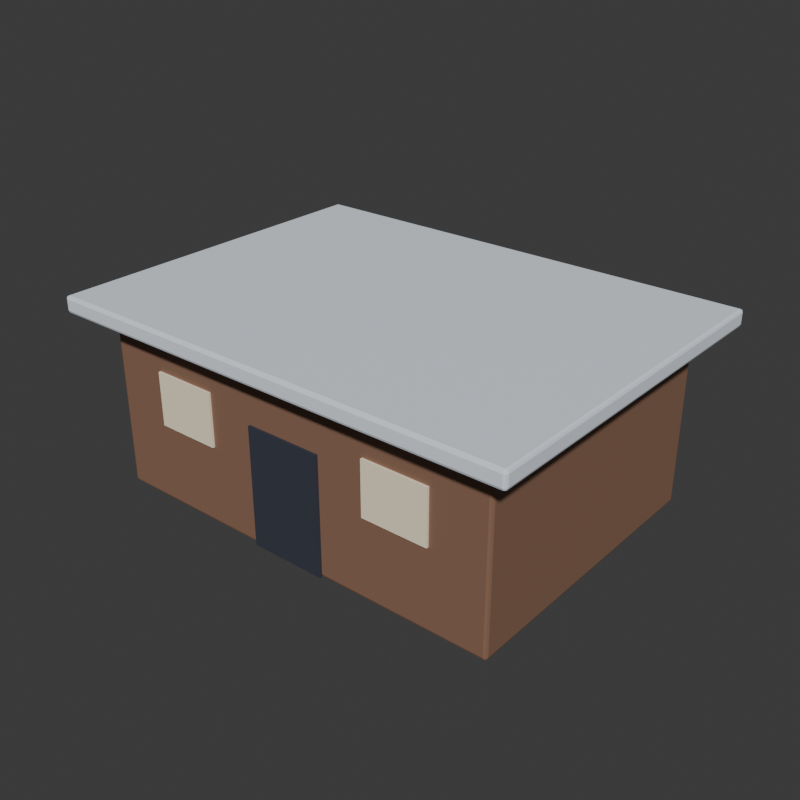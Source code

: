 # Source: Hut.blend  (saved by Blender 5.2.45; exported with 4.5.12 LTS)
import bpy
from mathutils import Matrix  # noqa: F401  (used for matrix-valued properties, if any)

bpy.ops.wm.read_factory_settings(use_empty=True)
scene = bpy.context.scene
scene.name = 'Scene'

# ---- collections
col_collection = bpy.data.collections.new('Collection'); scene.collection.children.link(col_collection)

# ---- materials (node trees are filled in below, after node groups)
mat_wood = bpy.data.materials.new('wood')
mat_wood.diffuse_color = (0.26, 0.14, 0.09, 1.0)
mat_snow_030 = bpy.data.materials.new('snow.030')
mat_snow_030.diffuse_color = (0.81, 0.88, 0.96, 1.0)
mat_steel_010 = bpy.data.materials.new('steel.010')
mat_steel_010.diffuse_color = (0.04, 0.045, 0.065, 1.0)
mat_lamp = bpy.data.materials.new('lamp')
mat_lamp.diffuse_color = (0.98, 0.87, 0.65, 1.0)

# ---- material node trees
mat_wood.use_nodes = True; mat_wood.node_tree.nodes.clear()
_N = mat_wood.node_tree.nodes; _L = mat_wood.node_tree.links
n0 = _N.new('ShaderNodeBsdfPrincipled'); n0.name = 'Principled BSDF'; n0.location = (-200, 100)
n0.inputs[0].default_value = (0.26, 0.14, 0.09, 1.0)
n0.inputs[2].default_value = 0.65
n0.inputs[10].default_value = 0.005
n1 = _N.new('ShaderNodeOutputMaterial'); n1.name = 'Material Output'; n1.location = (200, 100)
_L.new(n0.outputs[0], n1.inputs[0])
n1.is_active_output = True
mat_snow_030.use_nodes = True; mat_snow_030.node_tree.nodes.clear()
_N = mat_snow_030.node_tree.nodes; _L = mat_snow_030.node_tree.links
n0 = _N.new('ShaderNodeBsdfPrincipled'); n0.name = 'Principled BSDF'; n0.location = (-200, 100)
n0.inputs[0].default_value = (0.81, 0.88, 0.96, 1.0)
n0.inputs[2].default_value = 0.65
n0.inputs[10].default_value = 0.005
n1 = _N.new('ShaderNodeOutputMaterial'); n1.name = 'Material Output'; n1.location = (200, 100)
_L.new(n0.outputs[0], n1.inputs[0])
n1.is_active_output = True
mat_steel_010.use_nodes = True; mat_steel_010.node_tree.nodes.clear()
_N = mat_steel_010.node_tree.nodes; _L = mat_steel_010.node_tree.links
n0 = _N.new('ShaderNodeBsdfPrincipled'); n0.name = 'Principled BSDF'; n0.location = (-200, 100)
n0.inputs[0].default_value = (0.04, 0.045, 0.065, 1.0)
n0.inputs[2].default_value = 0.65
n0.inputs[10].default_value = 0.005
n1 = _N.new('ShaderNodeOutputMaterial'); n1.name = 'Material Output'; n1.location = (200, 100)
_L.new(n0.outputs[0], n1.inputs[0])
n1.is_active_output = True
mat_lamp.use_nodes = True; mat_lamp.node_tree.nodes.clear()
_N = mat_lamp.node_tree.nodes; _L = mat_lamp.node_tree.links
n0 = _N.new('ShaderNodeBsdfPrincipled'); n0.name = 'Principled BSDF'; n0.location = (-200, 100)
n0.inputs[0].default_value = (0.98, 0.87, 0.65, 1.0)
n0.inputs[2].default_value = 0.65
n0.inputs[10].default_value = 0.005
n1 = _N.new('ShaderNodeOutputMaterial'); n1.name = 'Material Output'; n1.location = (200, 100)
_L.new(n0.outputs[0], n1.inputs[0])
n1.is_active_output = True

# ---- world
world_world = bpy.data.worlds.new('World'); scene.world = world_world
world_world.use_nodes = True; world_world.node_tree.nodes.clear()
_N = world_world.node_tree.nodes; _L = world_world.node_tree.links
n0 = _N.new('ShaderNodeOutputWorld'); n0.name = 'World Output'; n0.location = (200, 100)
n1 = _N.new('ShaderNodeBackground'); n1.name = 'Background'; n1.location = (-200, 100)
n1.inputs[0].default_value = (0.05088, 0.05088, 0.05088, 1.0)
_L.new(n1.outputs[0], n0.inputs[0])
n0.is_active_output = True
world_world.color = (0.18, 0.18, 0.18)
world_world.sun_shadow_jitter_overblur = 0.0

# ---- meshes
me_cube_032 = bpy.data.meshes.new('Cube.032')
me_cube_032.from_pydata([(-3.45, -2.45, -1.5), (-3.45, -2.5, -1.45), (-3.5, -2.45, -1.45), (-3.45, -2.485, -1.485), (-3.479, -2.479, -1.479), (-3.485, -2.485, -1.45), (-3.485, -2.45, -1.485), (-3.45, -2.5, 1.45), (-3.45, -2.45, 1.5), (-3.5, -2.45, 1.45), (-3.45, -2.485, 1.485), (-3.479, -2.479, 1.479), (-3.485, -2.45, 1.485), (-3.485, -2.485, 1.45), (-3.45, 2.45, -1.5), (-3.5, 2.45, -1.45), (-3.45, 2.5, -1.45), (-3.485, 2.45, -1.485), (-3.479, 2.479, -1.479), (-3.485, 2.485, -1.45), (-3.45, 2.485, -1.485), (-3.45, 2.45, 1.5), (-3.45, 2.5, 1.45), (-3.5, 2.45, 1.45), (-3.45, 2.485, 1.485), (-3.479, 2.479, 1.479), (-3.485, 2.485, 1.45), (-3.485, 2.45, 1.485), (3.45, -2.45, -1.5), (3.5, -2.45, -1.45), (3.45, -2.5, -1.45), (3.485, -2.45, -1.485), (3.479, -2.479, -1.479), (3.485, -2.485, -1.45), (3.45, -2.485, -1.485), (3.45, -2.45, 1.5), (3.45, -2.5, 1.45), (3.5, -2.45, 1.45), (3.45, -2.485, 1.485), (3.479, -2.479, 1.479), (3.485, -2.485, 1.45), (3.485, -2.45, 1.485), (3.45, 2.45, -1.5), (3.45, 2.5, -1.45), (3.5, 2.45, -1.45), (3.45, 2.485, -1.485), (3.479, 2.479, -1.479), (3.485, 2.485, -1.45), (3.485, 2.45, -1.485), (3.45, 2.45, 1.5), (3.5, 2.45, 1.45), (3.45, 2.5, 1.45), (3.485, 2.45, 1.485), (3.479, 2.479, 1.479), (3.485, 2.485, 1.45), (3.45, 2.485, 1.485)], [], [(0, 3, 4, 6), (1, 5, 4, 3), (2, 6, 4, 5), (7, 10, 11, 13), (8, 12, 11, 10), (9, 13, 11, 12), (14, 17, 18, 20), (15, 19, 18, 17), (16, 20, 18, 19), (21, 24, 25, 27), (22, 26, 25, 24), (23, 27, 25, 26), (28, 31, 32, 34), (29, 33, 32, 31), (30, 34, 32, 33), (35, 38, 39, 41), (36, 40, 39, 38), (37, 41, 39, 40), (42, 45, 46, 48), (43, 47, 46, 45), (44, 48, 46, 47), (49, 52, 53, 55), (50, 54, 53, 52), (51, 55, 53, 54), (14, 0, 6, 17), (17, 6, 2, 15), (1, 7, 13, 5), (5, 13, 9, 2), (8, 21, 27, 12), (12, 27, 23, 9), (22, 16, 19, 26), (26, 19, 15, 23), (42, 14, 20, 45), (45, 20, 16, 43), (21, 49, 55, 24), (24, 55, 51, 22), (50, 44, 47, 54), (54, 47, 43, 51), (28, 42, 48, 31), (31, 48, 44, 29), (49, 35, 41, 52), (52, 41, 37, 50), (36, 30, 33, 40), (40, 33, 29, 37), (0, 28, 34, 3), (3, 34, 30, 1), (35, 8, 10, 38), (38, 10, 7, 36), (14, 42, 28, 0), (2, 9, 23, 15), (30, 36, 7, 1), (49, 21, 8, 35), (16, 22, 51, 43), (44, 50, 37, 29)])
_uv = me_cube_032.uv_layers.new(name='UVMap')
_uv.uv.foreach_set('vector', [0.1268, 0.7475, 0.1268, 0.75, 0.1258, 0.75, 0.125, 0.7475, 0.3792, 0.9982, 0.3792, 1.0, 0.3768, 1.0, 0.375, 0.9982, 0.3792, 0.0025, 0.375, 0.0025, 0.375, 0.001057, 0.3792, 0.0, 0.6208, 0.9982, 0.625, 0.9982, 0.625, 0.9992, 0.6208, 1.0, 0.8732, 0.7475, 0.875, 0.7475, 0.875, 0.7489, 0.8732, 0.75, 0.6208, 0.0025, 0.6208, 0.0, 0.6232, 0.0, 0.625, 0.0025, 0.1268, 0.5025, 0.125, 0.5025, 0.125, 0.5011, 0.1268, 0.5, 0.3792, 0.2475, 0.3792, 0.25, 0.3759, 0.2504, 0.375, 0.2475, 0.3792, 0.2518, 0.375, 0.2518, 0.3759, 0.2504, 0.3792, 0.25, 0.8732, 0.5025, 0.8732, 0.5, 0.8742, 0.5, 0.875, 0.5025, 0.6208, 0.2518, 0.6208, 0.25, 0.6241, 0.2495, 0.625, 0.2518, 0.6208, 0.2475, 0.625, 0.2475, 0.6241, 0.2495, 0.6208, 0.25, 0.3732, 0.7475, 0.375, 0.7475, 0.3756, 0.7499, 0.3741, 0.7509, 0.3792, 0.7475, 0.3792, 0.75, 0.3756, 0.7499, 0.375, 0.7475, 0.3792, 0.7518, 0.3741, 0.7509, 0.3756, 0.7499, 0.3792, 0.75, 0.6268, 0.7475, 0.6259, 0.7509, 0.6247, 0.7496, 0.625, 0.7475, 0.6208, 0.7518, 0.6208, 0.75, 0.6247, 0.7496, 0.6259, 0.7509, 0.6208, 0.7475, 0.625, 0.7475, 0.6247, 0.7496, 0.6208, 0.75, 0.3732, 0.5025, 0.3741, 0.4991, 0.3753, 0.5004, 0.375, 0.5025, 0.3792, 0.4982, 0.3792, 0.5, 0.3753, 0.5004, 0.3741, 0.4991, 0.3792, 0.5025, 0.375, 0.5025, 0.3753, 0.5004, 0.3792, 0.5, 0.6268, 0.5025, 0.625, 0.5025, 0.6244, 0.5001, 0.6259, 0.4991, 0.6208, 0.5025, 0.6208, 0.5, 0.6244, 0.5001, 0.625, 0.5025, 0.6208, 0.4982, 0.6259, 0.4991, 0.6244, 0.5001, 0.6208, 0.5, 0.1268, 0.5025, 0.1268, 0.7475, 0.125, 0.7475, 0.125, 0.5025, 0.375, 0.2475, 0.375, 0.0025, 0.3792, 0.0025, 0.3792, 0.2475, 0.3792, 0.9982, 0.6208, 0.9982, 0.6208, 1.0, 0.3792, 1.0, 0.3792, 0.0, 0.6208, 0.0, 0.6208, 0.0025, 0.3792, 0.0025, 0.8732, 0.7475, 0.8732, 0.5025, 0.875, 0.5025, 0.875, 0.7475, 0.625, 0.0025, 0.625, 0.2475, 0.6208, 0.2475, 0.6208, 0.0025, 0.6208, 0.2518, 0.3792, 0.2518, 0.3792, 0.25, 0.6208, 0.25, 0.6208, 0.25, 0.3792, 0.25, 0.3792, 0.2475, 0.6208, 0.2475, 0.3732, 0.5025, 0.1268, 0.5025, 0.1268, 0.5, 0.3741, 0.4991, 0.3741, 0.4991, 0.375, 0.2518, 0.3792, 0.2518, 0.3792, 0.4982, 0.8732, 0.5025, 0.6268, 0.5025, 0.6259, 0.4991, 0.8732, 0.5, 0.625, 0.2518, 0.6259, 0.4991, 0.6208, 0.4982, 0.6208, 0.2518, 0.6208, 0.5025, 0.3792, 0.5025, 0.3792, 0.5, 0.6208, 0.5, 0.6208, 0.5, 0.3792, 0.5, 0.3792, 0.4982, 0.6208, 0.4982, 0.3732, 0.7475, 0.3732, 0.5025, 0.375, 0.5025, 0.375, 0.7475, 0.375, 0.7475, 0.375, 0.5025, 0.3792, 0.5025, 0.3792, 0.7475, 0.6268, 0.5025, 0.6268, 0.7475, 0.625, 0.7475, 0.625, 0.5025, 0.625, 0.5025, 0.625, 0.7475, 0.6208, 0.7475, 0.6208, 0.5025, 0.6208, 0.7518, 0.3792, 0.7518, 0.3792, 0.75, 0.6208, 0.75, 0.6208, 0.75, 0.3792, 0.75, 0.3792, 0.7475, 0.6208, 0.7475, 0.1268, 0.7475, 0.3732, 0.7475, 0.3741, 0.7509, 0.1268, 0.75, 0.375, 0.9982, 0.3741, 0.7509, 0.3792, 0.7518, 0.3792, 0.9982, 0.6268, 0.7475, 0.8732, 0.7475, 0.8732, 0.75, 0.6259, 0.7509, 0.6259, 0.7509, 0.625, 0.9982, 0.6208, 0.9982, 0.6208, 0.7518, 0.1268, 0.5025, 0.3732, 0.5025, 0.3732, 0.7475, 0.1268, 0.7475, 0.3792, 0.0025, 0.6208, 0.0025, 0.6208, 0.2475, 0.3792, 0.2475, 0.3792, 0.7518, 0.6208, 0.7518, 0.6208, 0.9982, 0.3792, 0.9982, 0.6268, 0.5025, 0.8732, 0.5025, 0.8732, 0.7475, 0.6268, 0.7475, 0.3792, 0.2518, 0.6208, 0.2518, 0.6208, 0.4982, 0.3792, 0.4982, 0.3792, 0.5025, 0.6208, 0.5025, 0.6208, 0.7475, 0.3792, 0.7475])
me_cube_032.materials.append(mat_wood)
me_cube_032.update()
me_cube_033 = bpy.data.meshes.new('Cube.033')
me_cube_033.from_pydata([(-3.95, -2.95, -0.14), (-3.95, -3.0, -0.09), (-4.0, -2.95, -0.09), (-3.95, -2.985, -0.1254), (-3.979, -2.979, -0.1189), (-3.985, -2.985, -0.09), (-3.985, -2.95, -0.1254), (-3.95, -3.0, 0.09), (-3.95, -2.95, 0.14), (-4.0, -2.95, 0.09), (-3.95, -2.985, 0.1254), (-3.979, -2.979, 0.1189), (-3.985, -2.95, 0.1254), (-3.985, -2.985, 0.09), (-3.95, 2.95, -0.14), (-4.0, 2.95, -0.09), (-3.95, 3.0, -0.09), (-3.985, 2.95, -0.1254), (-3.979, 2.979, -0.1189), (-3.985, 2.985, -0.09), (-3.95, 2.985, -0.1254), (-3.95, 2.95, 0.14), (-3.95, 3.0, 0.09), (-4.0, 2.95, 0.09), (-3.95, 2.985, 0.1254), (-3.979, 2.979, 0.1189), (-3.985, 2.985, 0.09), (-3.985, 2.95, 0.1254), (3.95, -2.95, -0.14), (4.0, -2.95, -0.09), (3.95, -3.0, -0.09), (3.985, -2.95, -0.1254), (3.979, -2.979, -0.1189), (3.985, -2.985, -0.09), (3.95, -2.985, -0.1254), (3.95, -2.95, 0.14), (3.95, -3.0, 0.09), (4.0, -2.95, 0.09), (3.95, -2.985, 0.1254), (3.979, -2.979, 0.1189), (3.985, -2.985, 0.09), (3.985, -2.95, 0.1254), (3.95, 2.95, -0.14), (3.95, 3.0, -0.09), (4.0, 2.95, -0.09), (3.95, 2.985, -0.1254), (3.979, 2.979, -0.1189), (3.985, 2.985, -0.09), (3.985, 2.95, -0.1254), (3.95, 2.95, 0.14), (4.0, 2.95, 0.09), (3.95, 3.0, 0.09), (3.985, 2.95, 0.1254), (3.979, 2.979, 0.1189), (3.985, 2.985, 0.09), (3.95, 2.985, 0.1254)], [], [(0, 3, 4, 6), (1, 5, 4, 3), (2, 6, 4, 5), (7, 10, 11, 13), (8, 12, 11, 10), (9, 13, 11, 12), (14, 17, 18, 20), (15, 19, 18, 17), (16, 20, 18, 19), (21, 24, 25, 27), (22, 26, 25, 24), (23, 27, 25, 26), (28, 31, 32, 34), (29, 33, 32, 31), (30, 34, 32, 33), (35, 38, 39, 41), (36, 40, 39, 38), (37, 41, 39, 40), (42, 45, 46, 48), (43, 47, 46, 45), (44, 48, 46, 47), (49, 52, 53, 55), (50, 54, 53, 52), (51, 55, 53, 54), (14, 0, 6, 17), (17, 6, 2, 15), (1, 7, 13, 5), (5, 13, 9, 2), (8, 21, 27, 12), (12, 27, 23, 9), (22, 16, 19, 26), (26, 19, 15, 23), (42, 14, 20, 45), (45, 20, 16, 43), (21, 49, 55, 24), (24, 55, 51, 22), (50, 44, 47, 54), (54, 47, 43, 51), (28, 42, 48, 31), (31, 48, 44, 29), (49, 35, 41, 52), (52, 41, 37, 50), (36, 30, 33, 40), (40, 33, 29, 37), (0, 28, 34, 3), (3, 34, 30, 1), (35, 8, 10, 38), (38, 10, 7, 36), (14, 42, 28, 0), (2, 9, 23, 15), (30, 36, 7, 1), (49, 21, 8, 35), (16, 22, 51, 43), (44, 50, 37, 29)])
_uv = me_cube_033.uv_layers.new(name='UVMap')
_uv.uv.foreach_set('vector', [0.1266, 0.7479, 0.1266, 0.75, 0.1257, 0.75, 0.125, 0.7479, 0.4196, 0.9984, 0.4196, 1.0, 0.3939, 1.0, 0.375, 0.9984, 0.4196, 0.002083, 0.375, 0.002083, 0.375, 0.0008805, 0.4196, 0.0, 0.5804, 0.9984, 0.625, 0.9984, 0.625, 0.9993, 0.5804, 1.0, 0.8734, 0.7479, 0.875, 0.7479, 0.875, 0.7491, 0.8734, 0.75, 0.5804, 0.002083, 0.5804, 0.0, 0.6061, 0.0, 0.625, 0.002083, 0.1266, 0.5021, 0.125, 0.5021, 0.125, 0.5009, 0.1266, 0.5, 0.4196, 0.2479, 0.4196, 0.25, 0.3844, 0.2503, 0.375, 0.2479, 0.4196, 0.2516, 0.375, 0.2516, 0.3844, 0.2503, 0.4196, 0.25, 0.8734, 0.5021, 0.8734, 0.5, 0.8743, 0.5, 0.875, 0.5021, 0.5804, 0.2516, 0.5804, 0.25, 0.6156, 0.2496, 0.625, 0.2516, 0.5804, 0.2479, 0.625, 0.2479, 0.6156, 0.2496, 0.5804, 0.25, 0.3734, 0.7479, 0.375, 0.7479, 0.3813, 0.7499, 0.3742, 0.7508, 0.4196, 0.7479, 0.4196, 0.75, 0.3813, 0.7499, 0.375, 0.7479, 0.4196, 0.7516, 0.3742, 0.7508, 0.3813, 0.7499, 0.4196, 0.75, 0.6266, 0.7479, 0.6258, 0.7508, 0.6189, 0.7497, 0.625, 0.7479, 0.5804, 0.7516, 0.5804, 0.75, 0.6189, 0.7497, 0.6258, 0.7508, 0.5804, 0.7479, 0.625, 0.7479, 0.6189, 0.7497, 0.5804, 0.75, 0.3734, 0.5021, 0.3742, 0.4992, 0.3811, 0.5003, 0.375, 0.5021, 0.4196, 0.4984, 0.4196, 0.5, 0.3811, 0.5003, 0.3742, 0.4992, 0.4196, 0.5021, 0.375, 0.5021, 0.3811, 0.5003, 0.4196, 0.5, 0.6266, 0.5021, 0.625, 0.5021, 0.6187, 0.5001, 0.6258, 0.4992, 0.5804, 0.5021, 0.5804, 0.5, 0.6187, 0.5001, 0.625, 0.5021, 0.5804, 0.4984, 0.6258, 0.4992, 0.6187, 0.5001, 0.5804, 0.5, 0.1266, 0.5021, 0.1266, 0.7479, 0.125, 0.7479, 0.125, 0.5021, 0.375, 0.2479, 0.375, 0.002083, 0.4196, 0.002083, 0.4196, 0.2479, 0.4196, 0.9984, 0.5804, 0.9984, 0.5804, 1.0, 0.4196, 1.0, 0.4196, 0.0, 0.5804, 0.0, 0.5804, 0.002083, 0.4196, 0.002083, 0.8734, 0.7479, 0.8734, 0.5021, 0.875, 0.5021, 0.875, 0.7479, 0.625, 0.002083, 0.625, 0.2479, 0.5804, 0.2479, 0.5804, 0.002083, 0.5804, 0.2516, 0.4196, 0.2516, 0.4196, 0.25, 0.5804, 0.25, 0.5804, 0.25, 0.4196, 0.25, 0.4196, 0.2479, 0.5804, 0.2479, 0.3734, 0.5021, 0.1266, 0.5021, 0.1266, 0.5, 0.3742, 0.4992, 0.3742, 0.4992, 0.375, 0.2516, 0.4196, 0.2516, 0.4196, 0.4984, 0.8734, 0.5021, 0.6266, 0.5021, 0.6258, 0.4992, 0.8734, 0.5, 0.625, 0.2516, 0.6258, 0.4992, 0.5804, 0.4984, 0.5804, 0.2516, 0.5804, 0.5021, 0.4196, 0.5021, 0.4196, 0.5, 0.5804, 0.5, 0.5804, 0.5, 0.4196, 0.5, 0.4196, 0.4984, 0.5804, 0.4984, 0.3734, 0.7479, 0.3734, 0.5021, 0.375, 0.5021, 0.375, 0.7479, 0.375, 0.7479, 0.375, 0.5021, 0.4196, 0.5021, 0.4196, 0.7479, 0.6266, 0.5021, 0.6266, 0.7479, 0.625, 0.7479, 0.625, 0.5021, 0.625, 0.5021, 0.625, 0.7479, 0.5804, 0.7479, 0.5804, 0.5021, 0.5804, 0.7516, 0.4196, 0.7516, 0.4196, 0.75, 0.5804, 0.75, 0.5804, 0.75, 0.4196, 0.75, 0.4196, 0.7479, 0.5804, 0.7479, 0.1266, 0.7479, 0.3734, 0.7479, 0.3742, 0.7508, 0.1266, 0.75, 0.375, 0.9984, 0.3742, 0.7508, 0.4196, 0.7516, 0.4196, 0.9984, 0.6266, 0.7479, 0.8734, 0.7479, 0.8734, 0.75, 0.6258, 0.7508, 0.6258, 0.7508, 0.625, 0.9984, 0.5804, 0.9984, 0.5804, 0.7516, 0.1266, 0.5021, 0.3734, 0.5021, 0.3734, 0.7479, 0.1266, 0.7479, 0.4196, 0.002083, 0.5804, 0.002083, 0.5804, 0.2479, 0.4196, 0.2479, 0.4196, 0.7516, 0.5804, 0.7516, 0.5804, 0.9984, 0.4196, 0.9984, 0.6266, 0.5021, 0.8734, 0.5021, 0.8734, 0.7479, 0.6266, 0.7479, 0.4196, 0.2516, 0.5804, 0.2516, 0.5804, 0.4984, 0.4196, 0.4984, 0.4196, 0.5021, 0.5804, 0.5021, 0.5804, 0.7479, 0.4196, 0.7479])
me_cube_033.materials.append(mat_snow_030)
me_cube_033.update()
me_cube_034 = bpy.data.meshes.new('Cube.034')
me_cube_034.from_pydata([(-0.65, -0.02, -1.0), (-0.65, -0.02, 1.0), (-0.65, 0.02, -1.0), (-0.65, 0.02, 1.0), (0.65, -0.02, -1.0), (0.65, -0.02, 1.0), (0.65, 0.02, -1.0), (0.65, 0.02, 1.0)], [], [(0, 1, 3, 2), (2, 3, 7, 6), (6, 7, 5, 4), (4, 5, 1, 0), (2, 6, 4, 0), (7, 3, 1, 5)])
_uv = me_cube_034.uv_layers.new(name='UVMap')
_uv.uv.foreach_set('vector', [0.375, 0.0, 0.625, 0.0, 0.625, 0.25, 0.375, 0.25, 0.375, 0.25, 0.625, 0.25, 0.625, 0.5, 0.375, 0.5, 0.375, 0.5, 0.625, 0.5, 0.625, 0.75, 0.375, 0.75, 0.375, 0.75, 0.625, 0.75, 0.625, 1.0, 0.375, 1.0, 0.125, 0.5, 0.375, 0.5, 0.375, 0.75, 0.125, 0.75, 0.625, 0.5, 0.875, 0.5, 0.875, 0.75, 0.625, 0.75])
me_cube_034.materials.append(mat_steel_010)
me_cube_034.update()
me_cube_035 = bpy.data.meshes.new('Cube.035')
me_cube_035.from_pydata([(-0.55, -0.02, -0.45), (-0.55, -0.02, 0.45), (-0.55, 0.02, -0.45), (-0.55, 0.02, 0.45), (0.55, -0.02, -0.45), (0.55, -0.02, 0.45), (0.55, 0.02, -0.45), (0.55, 0.02, 0.45)], [], [(0, 1, 3, 2), (2, 3, 7, 6), (6, 7, 5, 4), (4, 5, 1, 0), (2, 6, 4, 0), (7, 3, 1, 5)])
_uv = me_cube_035.uv_layers.new(name='UVMap')
_uv.uv.foreach_set('vector', [0.375, 0.0, 0.625, 0.0, 0.625, 0.25, 0.375, 0.25, 0.375, 0.25, 0.625, 0.25, 0.625, 0.5, 0.375, 0.5, 0.375, 0.5, 0.625, 0.5, 0.625, 0.75, 0.375, 0.75, 0.375, 0.75, 0.625, 0.75, 0.625, 1.0, 0.375, 1.0, 0.125, 0.5, 0.375, 0.5, 0.375, 0.75, 0.125, 0.75, 0.625, 0.5, 0.875, 0.5, 0.875, 0.75, 0.625, 0.75])
me_cube_035.materials.append(mat_lamp)
me_cube_035.update()
me_cube_036 = bpy.data.meshes.new('Cube.036')
me_cube_036.from_pydata([(-0.55, -0.02, -0.45), (-0.55, -0.02, 0.45), (-0.55, 0.02, -0.45), (-0.55, 0.02, 0.45), (0.55, -0.02, -0.45), (0.55, -0.02, 0.45), (0.55, 0.02, -0.45), (0.55, 0.02, 0.45)], [], [(0, 1, 3, 2), (2, 3, 7, 6), (6, 7, 5, 4), (4, 5, 1, 0), (2, 6, 4, 0), (7, 3, 1, 5)])
_uv = me_cube_036.uv_layers.new(name='UVMap')
_uv.uv.foreach_set('vector', [0.375, 0.0, 0.625, 0.0, 0.625, 0.25, 0.375, 0.25, 0.375, 0.25, 0.625, 0.25, 0.625, 0.5, 0.375, 0.5, 0.375, 0.5, 0.625, 0.5, 0.625, 0.75, 0.375, 0.75, 0.375, 0.75, 0.625, 0.75, 0.625, 1.0, 0.375, 1.0, 0.125, 0.5, 0.375, 0.5, 0.375, 0.75, 0.125, 0.75, 0.625, 0.5, 0.875, 0.5, 0.875, 0.75, 0.625, 0.75])
me_cube_036.materials.append(mat_lamp)
me_cube_036.update()

# ---- objects
ob_ridgelodge = bpy.data.objects.new('RidgeLodge', me_cube_032)
ob_snowroof = bpy.data.objects.new('SnowRoof', me_cube_033)
ob_door = bpy.data.objects.new('Door', me_cube_034)
ob_window_2 = bpy.data.objects.new('Window-2', me_cube_035)
ob_window2 = bpy.data.objects.new('Window2', me_cube_036)

# ---- transforms, parenting, visibility, modifiers, constraints
ob_ridgelodge.location = (0.0, 0.0, 1.5)
ob_snowroof.location = (0.0, 0.0, 3.1)
ob_door.location = (0.0, -2.52, 1.0)
ob_window_2.location = (2.0, -2.52, 1.8)
ob_window2.location = (-2.0, -2.52, 1.8)

# ---- collection membership
col_collection.objects.link(ob_ridgelodge)
col_collection.objects.link(ob_snowroof)
col_collection.objects.link(ob_door)
col_collection.objects.link(ob_window_2)
col_collection.objects.link(ob_window2)

# ---- scene / render settings (as saved in the file)
scene.frame_start = 1; scene.frame_end = 250; scene.frame_set(1)
scene.render.engine = 'CYCLES'
scene.render.resolution_x = 480
scene.render.resolution_y = 480
scene.render.bake_bias = 0.0
scene.render.bake_samples = 0
scene.render.compositor_device = 'GPU'
scene.cycles.samples = 12
scene.eevee.use_volume_custom_range = False
scene.eevee.fast_gi_thickness_near = 0.1
scene.eevee.fast_gi_thickness_far = 0.0
scene.eevee.ray_tracing_options.screen_trace_thickness = 0.1
bpy.context.view_layer.update()

# ---- added for rendering (the .blend has no active camera and no usable light): camera, sun
cam_auto = bpy.data.cameras.new('AutoCamera')
cam_auto.lens = 50.0
cam_auto.sensor_width = 36.0
cam_auto.clip_end = 1000.0
ob_auto_camera = bpy.data.objects.new('AutoCamera', cam_auto)
scene.collection.objects.link(ob_auto_camera)
ob_auto_camera.location = (9.72576, -11.6709, 9.40061)
ob_auto_camera.rotation_euler = (1.09748, -7.21219e-08, 0.694738)
scene.camera = ob_auto_camera
light_auto_sun = bpy.data.lights.new('AutoSun', 'SUN')
light_auto_sun.energy = 3.0
light_auto_sun.angle = 0.0523599
ob_auto_sun = bpy.data.objects.new('AutoSun', light_auto_sun)
scene.collection.objects.link(ob_auto_sun)
ob_auto_sun.rotation_euler = (0.872665, 0.174533, 0.523599)
bpy.context.view_layer.update()
